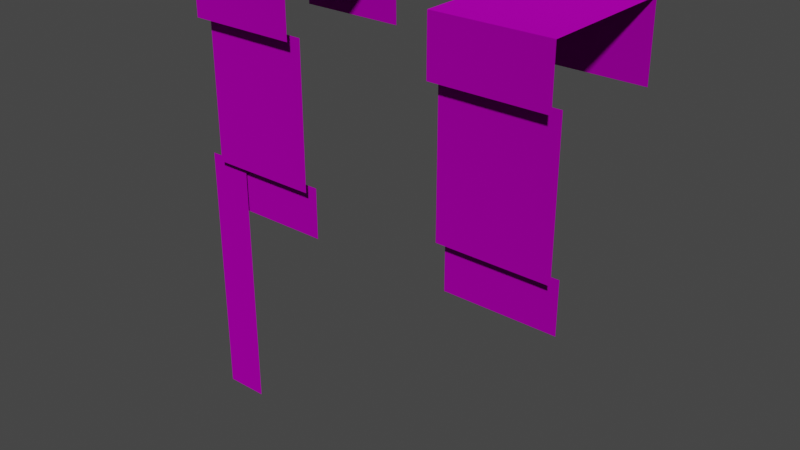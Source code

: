 # Source: Clockworks_fireplace.blend  (saved by Blender 3.4.6; exported with 4.5.12 LTS)
import bpy
from mathutils import Matrix  # noqa: F401  (used for matrix-valued properties, if any)

bpy.ops.wm.read_factory_settings(use_empty=True)
scene = bpy.context.scene
scene.name = 'Scene'

# ---- collections
col_collection = bpy.data.collections.new('Collection'); scene.collection.children.link(col_collection)
col_export = bpy.data.collections.new('Export'); scene.collection.children.link(col_export)

# ---- images (referenced by path relative to the original .blend; pixels are not part of the script)
import os
ASSET_DIR = os.environ.get("B2B_ASSET_DIR", "")  # directory of the original .blend (textures are referenced by path, not embedded)
HERE = os.path.dirname(os.path.abspath(__file__))  # packed textures are extracted next to this script under _unpacked/

def load_image(name, relpath, width, height, colorspace="sRGB"):
    """Load a texture the original file referenced (path relative to the .blend, or extracted next to this script)."""
    p = next((c for c in (os.path.join(HERE, relpath), os.path.join(ASSET_DIR, relpath)) if relpath and os.path.exists(c)), "")
    if p:
        img = bpy.data.images.load(p, check_existing=True)
        img.name = name
    else:  # same state as the original file: an image datablock whose file is absent (Cycles renders it pink)
        img = bpy.data.images.new(name, width, height)
        img.source = "FILE"
        img.filepath = "//" + (relpath or name)
    img.colorspace_settings.name = colorspace
    return img
img_wall_base_png = load_image('wall_base.png', 'wall_base.png', 1024, 1024, 'sRGB')

# ---- materials (node trees are filled in below, after node groups)
mat_dummymtl_rsrc_world_tileset_clockworks_wall_setpieces_fireplace = bpy.data.materials.new('dummymtl-rsrc.world.tileset.clockworks.wall.setpieces.fireplace')
mat_dummymtl_rsrc_world_tileset_clockworks_wall_setpieces_fireplace.use_backface_culling = True
mat_dummymtl_rsrc_world_tileset_clockworks_wall_setpieces_fireplace.use_transparent_shadow = False

# ---- material node trees
mat_dummymtl_rsrc_world_tileset_clockworks_wall_setpieces_fireplace.use_nodes = True; mat_dummymtl_rsrc_world_tileset_clockworks_wall_setpieces_fireplace.node_tree.nodes.clear()
_N = mat_dummymtl_rsrc_world_tileset_clockworks_wall_setpieces_fireplace.node_tree.nodes; _L = mat_dummymtl_rsrc_world_tileset_clockworks_wall_setpieces_fireplace.node_tree.links
n0 = _N.new('ShaderNodeBsdfPrincipled'); n0.name = 'Principled BSDF'; n0.location = (10, 300)
n0.distribution = 'GGX'
n0.subsurface_method = 'RANDOM_WALK_SKIN'
n0.inputs[1].default_value = 1.0
n0.inputs[2].default_value = 1.0
n0.inputs[27].default_value = (0.0, 0.0, 0.0, 1.0)
n0.inputs[28].default_value = 1.0
n1 = _N.new('ShaderNodeOutputMaterial'); n1.name = 'Material Output'; n1.location = (320, 270)
n2 = _N.new('ShaderNodeTexImage'); n2.name = 'Image Texture'; n2.location = (-346, 181)
n2.image = img_wall_base_png
_L.new(n0.outputs[0], n1.inputs[0])
_L.new(n2.outputs[0], n0.inputs[0])
n1.is_active_output = True

# ---- world
world_world = bpy.data.worlds.new('World'); scene.world = world_world
world_world.use_nodes = True; world_world.node_tree.nodes.clear()
_N = world_world.node_tree.nodes; _L = world_world.node_tree.links
n0 = _N.new('ShaderNodeOutputWorld'); n0.name = 'World Output'; n0.location = (300, 300)
n1 = _N.new('ShaderNodeBackground'); n1.name = 'Background'; n1.location = (10, 300)
n1.inputs[0].default_value = (0.05088, 0.05088, 0.05088, 1.0)
_L.new(n1.outputs[0], n0.inputs[0])
n0.is_active_output = True
world_world.color = (0.05088, 0.05088, 0.05088)
world_world.use_sun_shadow = False
world_world.sun_shadow_jitter_overblur = 0.0

# ---- meshes
me_rsrc_world_tileset_clockworks_wall_setpieces_fireplace_x2_subme = bpy.data.meshes.new('rsrc.world.tileset.clockworks.wall.setpieces.fireplace_x2-Subme')
me_rsrc_world_tileset_clockworks_wall_setpieces_fireplace_x2_subme.from_pydata([(0.6, 0.24, 3.4), (0.6, 1.0, 3.4), (-0.003999, 1.0, 3.4), (-0.003999, 0.24, 3.4), (0.6, 0.24, 3.1), (0.6, 0.24, 3.4), (-0.003999, 0.24, 3.4), (-0.003999, 0.24, 3.1), (-0.004, 0.32, 2.32), (0.6, 0.32, 2.32), (0.6, 0.32, 3.1), (-0.003999, 0.32, 3.1), (2.004, 1.004, 3.0), (1.4, 1.004, 3.0), (1.4, 1.0, 3.4), (2.004, 1.0, 3.4), (0.12, 0.37, 0.88), (0.12, 0.37, 2.32), (-0.12, 0.37, 2.32), (-0.12, 0.37, 0.88), (-0.004, 0.39, 2.04), (0.6, 0.39, 2.04), (0.6, 0.39, 2.32), (-0.004, 0.39, 2.32), (-0.003999, 1.004, 3.0), (-0.003999, 1.0, 3.4), (0.6, 1.0, 3.4), (0.6, 1.004, 3.0), (2.004, 0.24, 3.4), (2.004, 1.0, 3.4), (1.4, 1.0, 3.4), (1.4, 0.24, 3.4), (2.004, 0.24, 3.1), (2.004, 0.24, 3.4), (1.4, 0.24, 3.4), (1.4, 0.24, 3.1), (2.004, 0.32, 2.32), (2.004, 0.32, 3.1), (1.4, 0.32, 3.1), (1.4, 0.32, 2.32), (2.004, 0.39, 2.04), (2.004, 0.39, 2.32), (1.4, 0.39, 2.32), (1.4, 0.39, 2.04)], [], [(0, 1, 2), (2, 3, 0), (4, 5, 6), (6, 7, 4), (8, 9, 10), (10, 11, 8), (12, 13, 14), (14, 15, 12), (16, 17, 18), (18, 19, 16), (20, 21, 22), (22, 23, 20), (24, 25, 26), (26, 27, 24), (28, 29, 30), (30, 31, 28), (32, 33, 34), (34, 35, 32), (36, 37, 38), (38, 39, 36), (40, 41, 42), (42, 43, 40)])
me_rsrc_world_tileset_clockworks_wall_setpieces_fireplace_x2_subme.polygons.foreach_set('use_smooth', [0, 0, 0, 0, 0, 0, 1, 1, 0, 0, 0, 0, 0, 0, 0, 0, 0, 0, 0, 0, 0, 0])
_uv = me_rsrc_world_tileset_clockworks_wall_setpieces_fireplace_x2_subme.uv_layers.new(name='UVMap')
_uv.uv.foreach_set('vector', [0.6504, 0.525, 0.6504, 0.7115, 0.5, 0.7115, 0.5, 0.7115, 0.5, 0.525, 0.6504, 0.525, 0.6504, 0.4518, 0.6504, 0.525, 0.5, 0.525, 0.5, 0.525, 0.5, 0.4518, 0.6504, 0.4518, 0.0, 0.25, 0.1504, 0.25, 0.1504, 0.445, 0.1504, 0.445, 0.0, 0.445, 0.0, 0.25, 1.0, 0.8049, 0.8496, 0.8049, 0.8496, 0.7115, 0.8496, 0.7115, 1.0, 0.7115, 1.0, 0.8049, 0.3537, 0.9098, 0.7596, 0.9098, 0.7596, 0.9801, 0.7596, 0.9801, 0.3537, 0.9801, 0.3537, 0.9098, 0.775, 0.951, 0.8427, 0.951, 0.8427, 1.0, 0.8427, 1.0, 0.775, 1.0, 0.775, 0.951, 0.5, 0.8049, 0.5, 0.7115, 0.6504, 0.7115, 0.6504, 0.7115, 0.6504, 0.8049, 0.5, 0.8049, 1.0, 0.525, 1.0, 0.7115, 0.8496, 0.7115, 0.8496, 0.7115, 0.8496, 0.525, 1.0, 0.525, 1.0, 0.4518, 1.0, 0.525, 0.8496, 0.525, 0.8496, 0.525, 0.8496, 0.4518, 1.0, 0.4518, 0.5, 0.25, 0.5, 0.445, 0.3496, 0.445, 0.3496, 0.445, 0.3496, 0.25, 0.5, 0.25, 1.0, 0.951, 1.0, 1.0, 0.9323, 1.0, 0.9323, 1.0, 0.9323, 0.951, 1.0, 0.951])
me_rsrc_world_tileset_clockworks_wall_setpieces_fireplace_x2_subme.materials.append(mat_dummymtl_rsrc_world_tileset_clockworks_wall_setpieces_fireplace)
me_rsrc_world_tileset_clockworks_wall_setpieces_fireplace_x2_subme.update()
me_rsrc_world_tileset_clockworks_wall_setpieces_fireplace_x2_subme.normals_split_custom_set([tuple(v) for v in zip(*[iter([0.0, 3.137e-07, 1.0, 0.0, 3.137e-07, 1.0, 0.0, 3.137e-07, 1.0, 0.0, 3.137e-07, 1.0, 0.0, 3.137e-07, 1.0, 0.0, 3.137e-07, 1.0, 0.0, -1.0, 0.0, 0.0, -1.0, 0.0, 0.0, -1.0, 0.0, 0.0, -1.0, 1.645e-07, 0.0, -1.0, 1.645e-07, 0.0, -1.0, 1.645e-07, 0.0, -1.0, -1.139e-06, 0.0, -1.0, -1.139e-06, 0.0, -1.0, -1.139e-06, 0.0, -1.0, -1.065e-06, 0.0, -1.0, -1.065e-06, 0.0, -1.0, -1.065e-06, 0.0, 0.9999, 0.009999, 0.0, 0.9999, 0.009999, 0.0, 0.9999, 0.009999, 0.0, 0.9999, 0.009999, 0.0, 0.9999, 0.01, 0.0, 0.9999, 0.009999, 0.0, -1.0, 1.294e-07, 0.0, -1.0, 1.294e-07, 0.0, -1.0, 1.294e-07, -6.579e-13, -1.0, 1.294e-07, -6.579e-13, -1.0, 1.294e-07, -6.579e-13, -1.0, 1.294e-07, 0.0, -1.0, -3.348e-06, 0.0, -1.0, -3.348e-06, 0.0, -1.0, -3.348e-06, 0.0, -1.0, -3.563e-06, 0.0, -1.0, -3.563e-06, 0.0, -1.0, -3.563e-06, 0.0, 0.9999, 0.01, 0.0, 0.9999, 0.01, 0.0, 0.9999, 0.01, 0.0, 0.9999, 0.01, 0.0, 0.9999, 0.01, 0.0, 0.9999, 0.01, 0.0, 3.137e-07, 1.0, 0.0, 3.137e-07, 1.0, 0.0, 3.137e-07, 1.0, 0.0, 3.137e-07, 1.0, 0.0, 3.137e-07, 1.0, 0.0, 3.137e-07, 1.0, 0.0, -1.0, -3.125e-06, 0.0, -1.0, -3.125e-06, 0.0, -1.0, -3.125e-06, 0.0, -1.0, -3.125e-06, 0.0, -1.0, -3.125e-06, 0.0, -1.0, -3.125e-06, 0.0, -1.0, 1.265e-07, 0.0, -1.0, 1.265e-07, 0.0, -1.0, 1.265e-07, 0.0, -1.0, 1.265e-07, 0.0, -1.0, 1.265e-07, 0.0, -1.0, 1.265e-07, 0.0, -1.0, 0.0, 0.0, -1.0, 0.0, 0.0, -1.0, 0.0, 0.0, -1.0, 1.762e-07, 0.0, -1.0, 1.762e-07, 0.0, -1.0, 1.762e-07])] * 3)])

# ---- objects
ob_rsrc_world_tileset_clockworks_wall_setpieces_fireplace_x2_subme = bpy.data.objects.new('rsrc.world.tileset.clockworks.wall.setpieces.fireplace_x2-Subme', me_rsrc_world_tileset_clockworks_wall_setpieces_fireplace_x2_subme)

# ---- transforms, parenting, visibility, modifiers, constraints
ob_rsrc_world_tileset_clockworks_wall_setpieces_fireplace_x2_subme.location = (0.0, 0.0, 0.0)
ob_rsrc_world_tileset_clockworks_wall_setpieces_fireplace_x2_subme.rotation_mode = 'QUATERNION'
ob_rsrc_world_tileset_clockworks_wall_setpieces_fireplace_x2_subme.rotation_quaternion = (1.0, 0.0, 0.0, 0.0)

# ---- collection membership
scene.collection.objects.link(ob_rsrc_world_tileset_clockworks_wall_setpieces_fireplace_x2_subme)

# ---- scene / render settings (as saved in the file)
scene.frame_start = 1; scene.frame_end = 250; scene.frame_set(1)
scene.render.engine = 'BLENDER_EEVEE_NEXT'
scene.cycles.sampling_pattern = 'TABULATED_SOBOL'
scene.cycles.use_light_tree = False
scene.view_settings.view_transform = 'Filmic'
bpy.context.view_layer.update()

# ---- added for rendering (the .blend has no active camera and no usable light): camera, sun
cam_auto = bpy.data.cameras.new('AutoCamera')
cam_auto.lens = 50.0
cam_auto.sensor_width = 36.0
cam_auto.clip_end = 1000.0
ob_auto_camera = bpy.data.objects.new('AutoCamera', cam_auto)
scene.collection.objects.link(ob_auto_camera)
ob_auto_camera.location = (4.07214, -3.13417, 4.64411)
ob_auto_camera.rotation_euler = (1.09748, -7.21219e-08, 0.694738)
scene.camera = ob_auto_camera
light_auto_sun = bpy.data.lights.new('AutoSun', 'SUN')
light_auto_sun.energy = 3.0
light_auto_sun.angle = 0.0523599
ob_auto_sun = bpy.data.objects.new('AutoSun', light_auto_sun)
scene.collection.objects.link(ob_auto_sun)
ob_auto_sun.rotation_euler = (0.872665, 0.174533, 0.523599)
bpy.context.view_layer.update()

